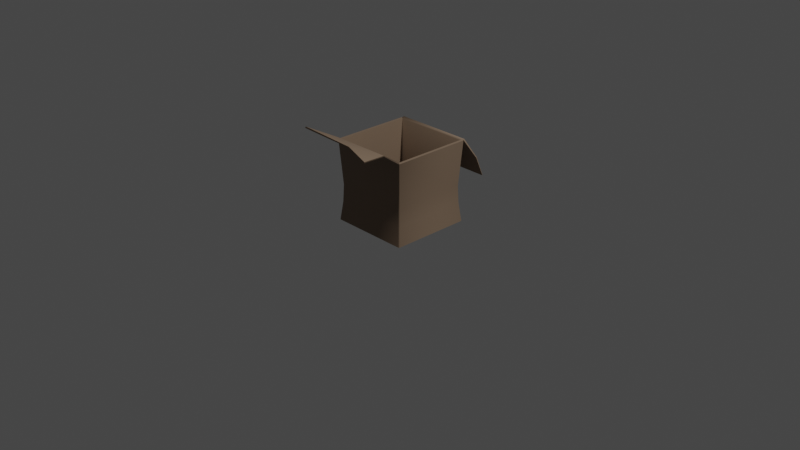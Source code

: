 # Source: Box.blend  (saved by Blender 5.0.118; exported with 4.5.12 LTS)
import bpy
from mathutils import Matrix  # noqa: F401  (used for matrix-valued properties, if any)

bpy.ops.wm.read_factory_settings(use_empty=True)
scene = bpy.context.scene
scene.name = 'Scene'

# ---- collections
col_collection = bpy.data.collections.new('Collection'); scene.collection.children.link(col_collection)

# ---- materials (node trees are filled in below, after node groups)
mat_m_box = bpy.data.materials.new('m_box')
mat_m_box.alpha_threshold = 0.0
mat_m_box.use_backface_culling_lightprobe_volume = False
mat_m_box.use_transparent_shadow = False
mat_m_box.line_color = (0.0, 0.0, 0.0, 1.0)
mat_m_label = bpy.data.materials.new('m_label')

# ---- material node trees
mat_m_box.use_nodes = True; mat_m_box.node_tree.nodes.clear()
_N = mat_m_box.node_tree.nodes; _L = mat_m_box.node_tree.links
n0 = _N.new('ShaderNodeOutputMaterial'); n0.name = 'Material Output'; n0.location = (300, 300)
n1 = _N.new('ShaderNodeBsdfPrincipled'); n1.name = 'Principled BSDF'; n1.location = (10, 300)
n1.distribution = 'GGX'
n1.subsurface_method = 'BURLEY'
n1.inputs[0].default_value = (0.2266, 0.1565, 0.1048, 1.0)
n1.inputs[2].default_value = 0.708
n1.inputs[3].default_value = 1.45
n1.inputs[27].default_value = (0.0, 0.0, 0.0, 1.0)
n1.inputs[28].default_value = 1.0
_L.new(n1.outputs[0], n0.inputs[0])
n0.is_active_output = True
mat_m_label.use_nodes = True; mat_m_label.node_tree.nodes.clear()
_N = mat_m_label.node_tree.nodes; _L = mat_m_label.node_tree.links
n0 = _N.new('ShaderNodeBsdfPrincipled'); n0.name = 'Principled BSDF'; n0.location = (-200, 100)
n1 = _N.new('ShaderNodeOutputMaterial'); n1.name = 'Material Output'; n1.location = (200, 100)
_L.new(n0.outputs[0], n1.inputs[0])
n1.is_active_output = True

# ---- world
world_world = bpy.data.worlds.new('World'); scene.world = world_world
world_world.use_nodes = True; world_world.node_tree.nodes.clear()
_N = world_world.node_tree.nodes; _L = world_world.node_tree.links
n0 = _N.new('ShaderNodeOutputWorld'); n0.name = 'World Output'; n0.location = (300, 300)
n1 = _N.new('ShaderNodeBackground'); n1.name = 'Background'; n1.location = (10, 300)
n1.inputs[0].default_value = (0.05088, 0.05088, 0.05088, 1.0)
_L.new(n1.outputs[0], n0.inputs[0])
n0.is_active_output = True
world_world.color = (0.05088, 0.05088, 0.05088)
world_world.use_sun_shadow = False
world_world.sun_shadow_jitter_overblur = 0.0

# ---- cameras
cam_camera = bpy.data.cameras.new('Camera')
cam_camera.clip_end = 100.0
cam_camera.ortho_scale = 7.314

# ---- lights
light_light = bpy.data.lights.new('Light', 'POINT')
light_light.transmission_factor = 0.0
light_light.energy = 1000.0
light_light.shadow_soft_size = 0.1
light_light.shadow_maximum_resolution = 0.006
light_light.use_absolute_resolution = True

# ---- meshes
me_cube = bpy.data.meshes.new('Cube')
me_cube.from_pydata([(0.4325, 0.4493, 0.8009), (0.4325, -0.3625, 0.8009), (-0.3794, 0.4493, 0.8009), (-0.3794, -0.3625, 0.8009), (0.3982, -0.3282, -0.005507), (-0.3451, -0.3282, -0.005507), (0.3982, 0.415, -0.005507), (-0.3451, 0.415, -0.005507), (0.4633, -0.3988, 0.8061), (-0.4102, -0.3988, 0.8061), (0.4645, -0.3901, 0.8177), (-0.4114, -0.3901, 0.8177), (0.4606, -0.8228, 0.9384), (-0.4102, -0.791, 1.022), (0.4666, -0.8212, 0.9516), (-0.4114, -0.7823, 1.034), (-0.4002, 0.4802, 0.8009), (0.4533, 0.4802, 0.8009), (-0.4102, 0.762, 0.3408), (0.4633, 0.762, 0.3408), (-0.4001, 0.7724, 0.3439), (0.4532, 0.7724, 0.3439), (0.4533, 0.4802, -0.07271), (0.4633, 0.4701, -0.07271), (0.4633, -0.3833, -0.07271), (0.4533, -0.3934, -0.07271), (-0.4102, 0.4701, -0.07271), (-0.4002, 0.4802, -0.07271), (-0.4002, -0.3934, -0.07271), (-0.4102, -0.3833, -0.07271), (0.4533, -0.3934, 0.8009), (0.4633, -0.3833, 0.8009), (0.4562, -0.3863, 0.8009), (0.4633, -0.3988, 0.8061), (-0.4102, -0.3833, 0.8009), (-0.4002, -0.3934, 0.8009), (-0.4102, -0.3988, 0.8061), (-0.4031, -0.3863, 0.8009), (0.4633, 0.4701, 0.8009), (-0.4102, 0.4701, 0.8009), (0.4735, -0.5896, 0.9401), (0.2435, -0.8094, 1.03), (0.479, -0.5968, 0.9532), (0.2288, -0.8106, 1.02), (-0.3931, 0.4713, 0.8134), (-0.4001, 0.4903, 0.8094), (-0.4002, 0.4809, 0.8069), (0.4532, 0.4903, 0.8094), (0.4462, 0.4713, 0.8134), (0.4533, 0.4809, 0.8069), (-0.4059, 0.6697, 0.5553), (0.459, 0.6697, 0.5553), (0.4532, 0.6803, 0.5605), (-0.4001, 0.6803, 0.5605), (-0.3699, 0.4492, 0.3149), (0.423, 0.4492, 0.3149), (0.4324, 0.4398, 0.3149), (-0.3699, -0.3624, 0.3149), (-0.3793, -0.3531, 0.3149), (0.423, -0.3624, 0.3149), (0.4324, -0.3531, 0.3149), (-0.3793, 0.4398, 0.3149), (-0.377, 0.4565, 0.1305), (0.4397, 0.447, 0.1305), (-0.3866, -0.3602, 0.1305), (0.4301, -0.3697, 0.1305), (0.4301, 0.4565, 0.1305), (-0.377, -0.3697, 0.1305), (0.4397, -0.3602, 0.1305), (-0.3866, 0.447, 0.1305), (-0.403, -0.09579, 0.6468), (-0.403, 0.1435, 0.669), (-0.3896, -0.08107, 0.4369), (-0.3896, 0.1612, 0.4593)], [(2, 39), (0, 38)], [(0, 2, 7, 6), (58, 34, 39, 61), (36, 35, 30, 33, 8, 9), (59, 30, 35, 57), (26, 27, 22, 23, 24, 25, 28, 29), (56, 38, 31, 60), (0, 1, 32, 31, 38, 17), (33, 32, 1, 10, 8), (3, 37, 36, 9, 11), (6, 7, 5, 4), (1, 0, 6, 4), (2, 3, 5, 7), (3, 1, 4, 5), (8, 10, 42, 40), (0, 17, 49, 48), (3, 2, 16, 39, 34, 37), (1, 3, 11, 10), (14, 41, 43, 12), (9, 8, 40, 43, 13), (11, 9, 13, 15), (10, 11, 15, 41, 42), (16, 46, 45, 53, 50), (20, 21, 19, 18), (17, 16, 50, 51), (44, 46, 16, 2), (2, 0, 48, 44), (30, 31, 32, 33), (34, 35, 36, 37), (47, 49, 17, 51, 52), (63, 23, 22, 66), (57, 35, 34, 58), (65, 25, 24, 68), (62, 27, 26, 69), (54, 16, 17, 55), (40, 42, 14, 12), (42, 41, 14), (43, 41, 15, 13), (43, 40, 12), (44, 45, 46), (47, 48, 49), (44, 48, 47, 45), (45, 47, 52, 53), (51, 50, 18, 19), (53, 52, 21, 20), (50, 53, 20, 18), (52, 51, 19, 21), (62, 54, 55, 66), (16, 54, 61, 39), (30, 59, 60, 31), (67, 57, 58, 64), (38, 56, 55, 17), (63, 56, 60, 68), (65, 59, 57, 67), (64, 58, 61, 69), (29, 64, 69, 26), (25, 65, 67, 28), (23, 63, 68, 24), (28, 67, 64, 29), (27, 62, 66, 22), (54, 62, 69, 61), (59, 65, 68, 60), (56, 63, 66, 55), (72, 70, 71, 73)])
me_cube.polygons.foreach_set('use_smooth', [True] * 63)
me_cube.polygons.foreach_set('material_index', [0, 0, 0, 0, 0, 0, 0, 0, 0, 0, 0, 0, 0, 0, 0, 0, 0, 0, 0, 0, 0, 0, 0, 0, 0, 0, 0, 0, 0, 0, 0, 0, 0, 0, 0, 0, 0, 0, 0, 0, 0, 0, 0, 0, 0, 0, 0, 0, 0, 0, 0, 0, 0, 0, 0, 0, 0, 0, 0, 0, 0, 0, 1])
_uv = me_cube.uv_layers.new(name='UVMap')
_uv.uv.foreach_set('vector', [0.6338, 0.5088, 0.8662, 0.5088, 0.8662, 0.5088, 0.6338, 0.5088, 0.4859, 0.00288, 0.625, 0.00288, 0.625, 0.2471, 0.4859, 0.2471, 0.625, 1.0, 0.625, 0.9971, 0.625, 0.7529, 0.625, 0.75, 0.625, 0.75, 0.625, 1.0, 0.4859, 0.7529, 0.625, 0.7529, 0.625, 0.9971, 0.4859, 0.9971, 0.125, 0.5029, 0.1279, 0.5, 0.3721, 0.5, 0.375, 0.5029, 0.375, 0.7471, 0.3721, 0.75, 0.1279, 0.75, 0.125, 0.7471, 0.4859, 0.5029, 0.625, 0.5029, 0.625, 0.7471, 0.4859, 0.7471, 0.6338, 0.5088, 0.6338, 0.7412, 0.627, 0.748, 0.625, 0.7471, 0.625, 0.5029, 0.627, 0.502, 0.625, 0.75, 0.627, 0.748, 0.6338, 0.7412, 0.6338, 0.7412, 0.625, 0.75, 0.8662, 0.7412, 0.873, 0.748, 0.875, 0.75, 0.875, 0.75, 0.8662, 0.7412, 0.6338, 0.5088, 0.8662, 0.5088, 0.8662, 0.7412, 0.6338, 0.7412, 0.6338, 0.7412, 0.6338, 0.5088, 0.6338, 0.5088, 0.6338, 0.7412, 0.8662, 0.5088, 0.8662, 0.7412, 0.8662, 0.7412, 0.8662, 0.5088, 0.8662, 0.7412, 0.6338, 0.7412, 0.6338, 0.7412, 0.8662, 0.7412, 0.625, 0.75, 0.6338, 0.7412, 0.6338, 0.7412, 0.625, 0.75, 0.6338, 0.5088, 0.627, 0.502, 0.6292, 0.5042, 0.6338, 0.5088, 0.8662, 0.7412, 0.8662, 0.5088, 0.873, 0.502, 0.875, 0.5029, 0.875, 0.7471, 0.873, 0.748, 0.6338, 0.7412, 0.8662, 0.7412, 0.8662, 0.7412, 0.6338, 0.7412, 0.6338, 0.7412, 0.6966, 0.7412, 0.6954, 0.75, 0.625, 0.75, 0.625, 1.0, 0.625, 0.75, 0.625, 0.75, 0.625, 0.8204, 0.625, 1.0, 0.8662, 0.7412, 0.875, 0.75, 0.875, 0.75, 0.8662, 0.7412, 0.6338, 0.7412, 0.8662, 0.7412, 0.8662, 0.7412, 0.6966, 0.7412, 0.6338, 0.7412, 0.875, 0.5, 0.8722, 0.5028, 0.8662, 0.5088, 0.8662, 0.5088, 0.875, 0.5, 0.8662, 0.5088, 0.6338, 0.5088, 0.625, 0.5, 0.875, 0.5, 0.625, 0.5, 0.625, 0.25, 0.625, 0.25, 0.625, 0.5, 0.8662, 0.5088, 0.8722, 0.5028, 0.875, 0.5, 0.8662, 0.5088, 0.8662, 0.5088, 0.6338, 0.5088, 0.6338, 0.5088, 0.8662, 0.5088, 0.625, 0.7529, 0.625, 0.75, 0.627, 0.748, 0.625, 0.75, 0.625, 0.00288, 0.625, 0.0, 0.625, 0.0, 0.625, 0.002036, 0.6338, 0.5088, 0.6278, 0.5028, 0.625, 0.5, 0.625, 0.5, 0.6338, 0.5088, 0.4332, 0.5029, 0.375, 0.5029, 0.375, 0.4971, 0.4332, 0.4971, 0.4859, 0.0, 0.625, 0.0, 0.625, 0.00288, 0.4859, 0.00288, 0.4332, 0.7529, 0.375, 0.7529, 0.375, 0.7471, 0.4332, 0.7471, 0.4332, 0.2529, 0.375, 0.2529, 0.375, 0.2471, 0.4332, 0.2471, 0.4859, 0.2529, 0.625, 0.2529, 0.625, 0.4971, 0.4859, 0.4971, 0.625, 0.75, 0.6338, 0.7412, 0.6338, 0.7412, 0.625, 0.75, 0.6338, 0.7412, 0.6966, 0.7412, 0.6338, 0.7412, 0.6954, 0.75, 0.6966, 0.7412, 0.8662, 0.7412, 0.875, 0.75, 0.625, 0.8204, 0.625, 0.75, 0.625, 0.75, 0.8662, 0.5088, 0.8659, 0.5088, 0.8722, 0.5028, 0.6338, 0.5088, 0.6357, 0.5088, 0.6292, 0.5042, 0.8662, 0.5088, 0.6338, 0.5088, 0.6338, 0.5088, 0.8662, 0.5088, 0.8662, 0.5088, 0.6338, 0.5088, 0.6338, 0.5088, 0.8662, 0.5088, 0.625, 0.5, 0.625, 0.25, 0.625, 0.25, 0.625, 0.5, 0.8662, 0.5088, 0.6338, 0.5088, 0.6338, 0.5088, 0.8662, 0.5088, 0.875, 0.5, 0.8662, 0.5088, 0.8662, 0.5088, 0.875, 0.5, 0.6338, 0.5088, 0.625, 0.5, 0.625, 0.5, 0.6338, 0.5088, 0.4332, 0.2529, 0.4859, 0.2529, 0.4859, 0.4971, 0.4332, 0.4971, 0.625, 0.2529, 0.4859, 0.2529, 0.4859, 0.2471, 0.625, 0.2471, 0.625, 0.7529, 0.4859, 0.7529, 0.4859, 0.7471, 0.625, 0.7471, 0.4332, 0.0, 0.4859, 0.0, 0.4859, 0.00288, 0.4332, 0.00288, 0.625, 0.5029, 0.4859, 0.5029, 0.4859, 0.4971, 0.625, 0.4971, 0.4332, 0.5029, 0.4859, 0.5029, 0.4859, 0.7471, 0.4332, 0.7471, 0.4332, 0.7529, 0.4859, 0.7529, 0.4859, 0.9971, 0.4332, 0.9971, 0.4332, 0.00288, 0.4859, 0.00288, 0.4859, 0.2471, 0.4332, 0.2471, 0.375, 0.00288, 0.4332, 0.00288, 0.4332, 0.2471, 0.375, 0.2471, 0.375, 0.7529, 0.4332, 0.7529, 0.4332, 0.9971, 0.375, 0.9971, 0.375, 0.5029, 0.4332, 0.5029, 0.4332, 0.7471, 0.375, 0.7471, 0.375, 0.0, 0.4332, 0.0, 0.4332, 0.00288, 0.375, 0.00288, 0.375, 0.2529, 0.4332, 0.2529, 0.4332, 0.4971, 0.375, 0.4971, 0.4859, 0.2529, 0.4332, 0.2529, 0.4332, 0.2471, 0.4859, 0.2471, 0.4859, 0.7529, 0.4332, 0.7529, 0.4332, 0.7471, 0.4859, 0.7471, 0.4859, 0.5029, 0.4332, 0.5029, 0.4332, 0.4971, 0.4859, 0.4971, 0.4859, 0.00288, 0.625, 0.00288, 0.625, 0.2471, 0.4859, 0.2471])
me_cube.materials.append(mat_m_box)
me_cube.materials.append(mat_m_label)
me_cube.use_remesh_preserve_volume = False
me_cube.use_remesh_preserve_attributes = False
me_cube.use_mirror_vertex_groups = False
me_cube.update()

# ---- objects
ob_cube = bpy.data.objects.new('Cube', me_cube)
ob_light = bpy.data.objects.new('Light', light_light)
ob_camera = bpy.data.objects.new('Camera', cam_camera)

# ---- transforms, parenting, visibility, modifiers, constraints
ob_cube.location = (1.573e-17, -0.04604, 0.07084)
ob_cube.lock_rotations_4d = False
ob_cube.empty_display_type = 'ARROWS'
ob_cube.lineart.crease_threshold = 0.0
_m = ob_cube.modifiers.new('EdgeSplit', 'EDGE_SPLIT')
_m.split_angle = 1.122
ob_light.location = (4.076, 1.005, 5.904)
ob_light.rotation_euler = (0.6503, 0.05522, 1.866)
ob_light.lock_rotations_4d = False
ob_light.empty_display_type = 'ARROWS'
ob_light.color = (0.0, 0.0, 0.0, 0.0)
ob_light.lineart.crease_threshold = 0.0
ob_camera.location = (7.359, -6.926, 4.958)
ob_camera.rotation_euler = (1.109, 0.0, 0.8149)
ob_camera.lock_rotations_4d = False
ob_camera.empty_display_type = 'ARROWS'
ob_camera.color = (0.0, 0.0, 0.0, 0.0)
ob_camera.display_type = 'WIRE'
ob_camera.lineart.crease_threshold = 0.0

# ---- collection membership
col_collection.objects.link(ob_cube)
col_collection.objects.link(ob_light)
col_collection.objects.link(ob_camera)

# ---- scene / render settings (as saved in the file)
scene.camera = ob_camera
scene.frame_start = 1; scene.frame_end = 250; scene.frame_set(1)
scene.render.engine = 'BLENDER_EEVEE_NEXT'
scene.render.bake_bias = 0.0
scene.render.bake_samples = 0
scene.cycles.use_denoising = False
scene.cycles.samples = 128
scene.cycles.sampling_pattern = 'TABULATED_SOBOL'
scene.cycles.use_adaptive_sampling = False
scene.cycles.use_light_tree = False
scene.view_settings.view_transform = 'Filmic'
bpy.context.view_layer.update()
